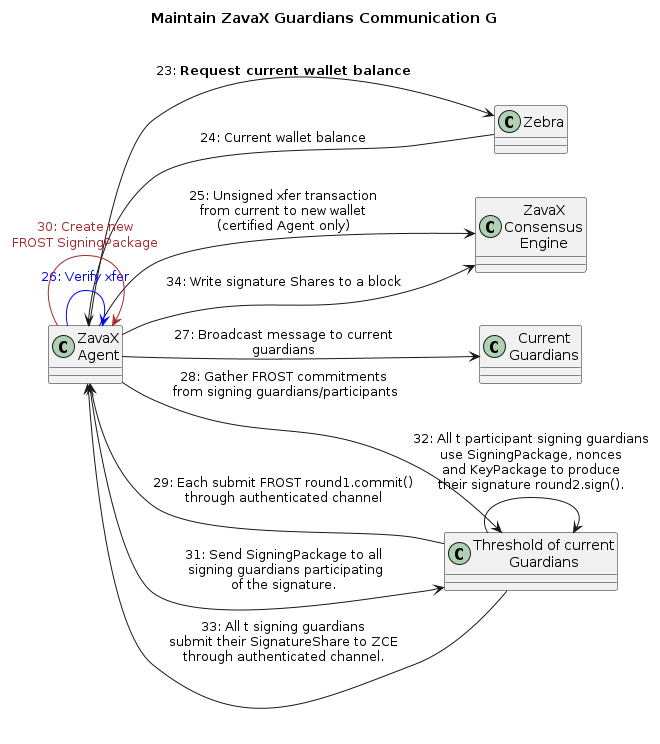

The diagram above was rendered by PlantUML. Its source (embedded in the PNG):
@startuml
left to right direction
title Maintain ZavaX Guardians Communication G

class "ZavaX\nAgent" as ZA
class "Zebra" as Z
class "ZavaX\nConsensus\nEngine" as ZCE
class "Current\nGuardians" as PV
class "Threshold of current\nGuardians" as SG

ZA -down-> Z : 23: **Request current wallet balance**
Z -down-> ZA : 24: Current wallet balance
ZA -down-> ZCE : 25: Unsigned xfer transaction\nfrom current to new wallet\n(certified Agent only)
ZA -down-> ZA #blue : <color:blue>26: Verify xfer

ZA -down-> PV : 27: Broadcast message to current\nguardians
ZA -down-> SG : 28: Gather FROST commitments\n from signing guardians/participants
SG -up-> ZA : 29: Each submit FROST round1.commit()\nthrough authenticated channel

ZA -down-> ZA #brown : <color:brown> 30: Create new \n<color:brown>FROST SigningPackage
ZA -down-> SG : 31: Send SigningPackage to all\n signing guardians participating\nof the signature.
SG -down-> SG : 32: All t participant signing guardians\nuse SigningPackage, nonces\nand KeyPackage to produce\ntheir signature round2.sign().
SG -down-> ZA : 33: All t signing guardians\nsubmit their SignatureShare to ZCE\nthrough authenticated channel.

ZA -down-> ZCE: 34: Write signature Shares to a block

@enduml